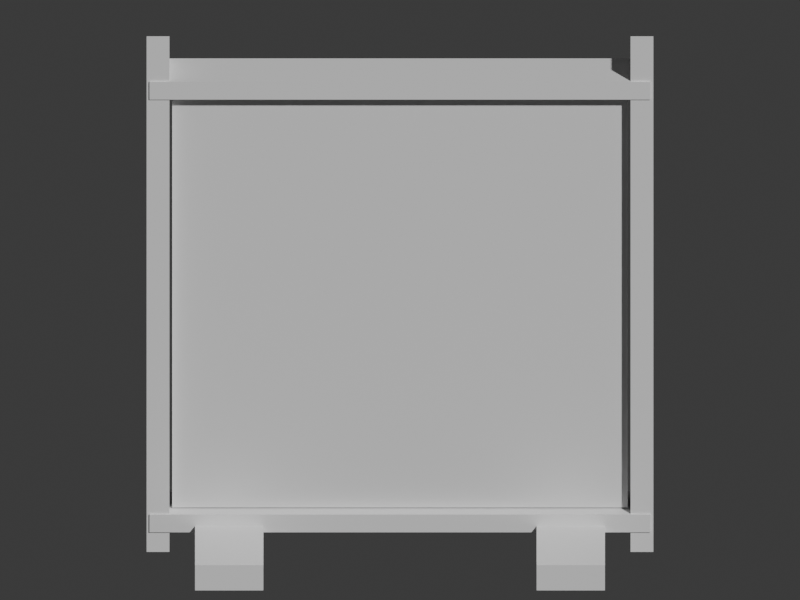 # Source: woodwork_tsuitate.blend  (saved by Blender 5.2.45; exported with 4.5.12 LTS)
import bpy
from mathutils import Matrix  # noqa: F401  (used for matrix-valued properties, if any)

bpy.ops.wm.read_factory_settings(use_empty=True)
scene = bpy.context.scene
scene.name = 'Scene'

# ---- collections
col_collection = bpy.data.collections.new('Collection'); scene.collection.children.link(col_collection)

# ---- materials (node trees are filled in below, after node groups)
mat_paper = bpy.data.materials.new('paper')
mat_paper.diffuse_color = (0.92, 0.84, 0.65, 1.0)
mat_wood = bpy.data.materials.new('wood')
mat_wood.diffuse_color = (0.49, 0.27, 0.13, 1.0)
mat_wood2 = bpy.data.materials.new('wood2')
mat_wood2.diffuse_color = (0.7, 0.45, 0.22, 1.0)

# ---- material node trees
mat_paper.use_nodes = True; mat_paper.node_tree.nodes.clear()
_N = mat_paper.node_tree.nodes; _L = mat_paper.node_tree.links
n0 = _N.new('ShaderNodeBsdfPrincipled'); n0.name = 'Principled BSDF'; n0.location = (-200, 100)
n0.inputs[10].default_value = 0.005
n1 = _N.new('ShaderNodeOutputMaterial'); n1.name = 'Material Output'; n1.location = (200, 100)
_L.new(n0.outputs[0], n1.inputs[0])
n1.is_active_output = True
mat_wood.use_nodes = True; mat_wood.node_tree.nodes.clear()
_N = mat_wood.node_tree.nodes; _L = mat_wood.node_tree.links
n0 = _N.new('ShaderNodeBsdfPrincipled'); n0.name = 'Principled BSDF'; n0.location = (-200, 100)
n0.inputs[10].default_value = 0.005
n1 = _N.new('ShaderNodeOutputMaterial'); n1.name = 'Material Output'; n1.location = (200, 100)
_L.new(n0.outputs[0], n1.inputs[0])
n1.is_active_output = True
mat_wood2.use_nodes = True; mat_wood2.node_tree.nodes.clear()
_N = mat_wood2.node_tree.nodes; _L = mat_wood2.node_tree.links
n0 = _N.new('ShaderNodeBsdfPrincipled'); n0.name = 'Principled BSDF'; n0.location = (-200, 100)
n0.inputs[10].default_value = 0.005
n1 = _N.new('ShaderNodeOutputMaterial'); n1.name = 'Material Output'; n1.location = (200, 100)
_L.new(n0.outputs[0], n1.inputs[0])
n1.is_active_output = True

# ---- world
world_world = bpy.data.worlds.new('World'); scene.world = world_world
world_world.use_nodes = True; world_world.node_tree.nodes.clear()
_N = world_world.node_tree.nodes; _L = world_world.node_tree.links
n0 = _N.new('ShaderNodeOutputWorld'); n0.name = 'World Output'; n0.location = (200, 100)
n1 = _N.new('ShaderNodeBackground'); n1.name = 'Background'; n1.location = (-200, 100)
n1.inputs[0].default_value = (0.05088, 0.05088, 0.05088, 1.0)
_L.new(n1.outputs[0], n0.inputs[0])
n0.is_active_output = True
world_world.color = (0.05088, 0.05088, 0.05088)
world_world.sun_shadow_jitter_overblur = 0.0

# ---- cameras
cam_camera = bpy.data.cameras.new('Camera')
cam_camera.type = 'ORTHO'
cam_camera.ortho_scale = 2.45

# ---- meshes
me_cube = bpy.data.meshes.new('Cube')
me_cube.from_pydata([(-0.8, -0.045, -0.83), (-0.8, -0.045, 0.83), (-0.8, 0.045, -0.83), (-0.8, 0.045, 0.83), (0.8, -0.045, -0.83), (0.8, -0.045, 0.83), (0.8, 0.045, -0.83), (0.8, 0.045, 0.83)], [], [(0, 1, 3, 2), (2, 3, 7, 6), (6, 7, 5, 4), (4, 5, 1, 0), (2, 6, 4, 0), (7, 3, 1, 5)])
_uv = me_cube.uv_layers.new(name='UVMap')
_uv.uv.foreach_set('vector', [0.375, 0.0, 0.625, 0.0, 0.625, 0.25, 0.375, 0.25, 0.375, 0.25, 0.625, 0.25, 0.625, 0.5, 0.375, 0.5, 0.375, 0.5, 0.625, 0.5, 0.625, 0.75, 0.375, 0.75, 0.375, 0.75, 0.625, 0.75, 0.625, 1.0, 0.375, 1.0, 0.125, 0.5, 0.375, 0.5, 0.375, 0.75, 0.125, 0.75, 0.625, 0.5, 0.875, 0.5, 0.875, 0.75, 0.625, 0.75])
me_cube.materials.append(mat_paper)
me_cube.update()
me_cube_001 = bpy.data.meshes.new('Cube.001')
me_cube_001.from_pydata([(-0.04, -0.085, -0.975), (-0.04, -0.085, 0.975), (-0.04, 0.085, -0.975), (-0.04, 0.085, 0.975), (0.04, -0.085, -0.975), (0.04, -0.085, 0.975), (0.04, 0.085, -0.975), (0.04, 0.085, 0.975)], [], [(0, 1, 3, 2), (2, 3, 7, 6), (6, 7, 5, 4), (4, 5, 1, 0), (2, 6, 4, 0), (7, 3, 1, 5)])
_uv = me_cube_001.uv_layers.new(name='UVMap')
_uv.uv.foreach_set('vector', [0.375, 0.0, 0.625, 0.0, 0.625, 0.25, 0.375, 0.25, 0.375, 0.25, 0.625, 0.25, 0.625, 0.5, 0.375, 0.5, 0.375, 0.5, 0.625, 0.5, 0.625, 0.75, 0.375, 0.75, 0.375, 0.75, 0.625, 0.75, 0.625, 1.0, 0.375, 1.0, 0.125, 0.5, 0.375, 0.5, 0.375, 0.75, 0.125, 0.75, 0.625, 0.5, 0.875, 0.5, 0.875, 0.75, 0.625, 0.75])
me_cube_001.materials.append(mat_wood)
me_cube_001.update()
me_cube_002 = bpy.data.meshes.new('Cube.002')
me_cube_002.from_pydata([(-0.04, -0.085, -0.975), (-0.04, -0.085, 0.975), (-0.04, 0.085, -0.975), (-0.04, 0.085, 0.975), (0.04, -0.085, -0.975), (0.04, -0.085, 0.975), (0.04, 0.085, -0.975), (0.04, 0.085, 0.975)], [], [(0, 1, 3, 2), (2, 3, 7, 6), (6, 7, 5, 4), (4, 5, 1, 0), (2, 6, 4, 0), (7, 3, 1, 5)])
_uv = me_cube_002.uv_layers.new(name='UVMap')
_uv.uv.foreach_set('vector', [0.375, 0.0, 0.625, 0.0, 0.625, 0.25, 0.375, 0.25, 0.375, 0.25, 0.625, 0.25, 0.625, 0.5, 0.375, 0.5, 0.375, 0.5, 0.625, 0.5, 0.625, 0.75, 0.375, 0.75, 0.375, 0.75, 0.625, 0.75, 0.625, 1.0, 0.375, 1.0, 0.125, 0.5, 0.375, 0.5, 0.375, 0.75, 0.125, 0.75, 0.625, 0.5, 0.875, 0.5, 0.875, 0.75, 0.625, 0.75])
me_cube_002.materials.append(mat_wood)
me_cube_002.update()
me_cube_003 = bpy.data.meshes.new('Cube.003')
me_cube_003.from_pydata([(-0.88, -0.09, -0.035), (-0.88, -0.09, 0.035), (-0.88, 0.09, -0.035), (-0.88, 0.09, 0.035), (0.88, -0.09, -0.035), (0.88, -0.09, 0.035), (0.88, 0.09, -0.035), (0.88, 0.09, 0.035)], [], [(0, 1, 3, 2), (2, 3, 7, 6), (6, 7, 5, 4), (4, 5, 1, 0), (2, 6, 4, 0), (7, 3, 1, 5)])
_uv = me_cube_003.uv_layers.new(name='UVMap')
_uv.uv.foreach_set('vector', [0.375, 0.0, 0.625, 0.0, 0.625, 0.25, 0.375, 0.25, 0.375, 0.25, 0.625, 0.25, 0.625, 0.5, 0.375, 0.5, 0.375, 0.5, 0.625, 0.5, 0.625, 0.75, 0.375, 0.75, 0.375, 0.75, 0.625, 0.75, 0.625, 1.0, 0.375, 1.0, 0.125, 0.5, 0.375, 0.5, 0.375, 0.75, 0.125, 0.75, 0.625, 0.5, 0.875, 0.5, 0.875, 0.75, 0.625, 0.75])
me_cube_003.materials.append(mat_wood2)
me_cube_003.update()
me_cube_004 = bpy.data.meshes.new('Cube.004')
me_cube_004.from_pydata([(-0.88, -0.09, -0.035), (-0.88, -0.09, 0.035), (-0.88, 0.09, -0.035), (-0.88, 0.09, 0.035), (0.88, -0.09, -0.035), (0.88, -0.09, 0.035), (0.88, 0.09, -0.035), (0.88, 0.09, 0.035)], [], [(0, 1, 3, 2), (2, 3, 7, 6), (6, 7, 5, 4), (4, 5, 1, 0), (2, 6, 4, 0), (7, 3, 1, 5)])
_uv = me_cube_004.uv_layers.new(name='UVMap')
_uv.uv.foreach_set('vector', [0.375, 0.0, 0.625, 0.0, 0.625, 0.25, 0.375, 0.25, 0.375, 0.25, 0.625, 0.25, 0.625, 0.5, 0.375, 0.5, 0.375, 0.5, 0.625, 0.5, 0.625, 0.75, 0.375, 0.75, 0.375, 0.75, 0.625, 0.75, 0.625, 1.0, 0.375, 1.0, 0.125, 0.5, 0.375, 0.5, 0.375, 0.75, 0.125, 0.75, 0.625, 0.5, 0.875, 0.5, 0.875, 0.75, 0.625, 0.75])
me_cube_004.materials.append(mat_wood2)
me_cube_004.update()
me_cube_005 = bpy.data.meshes.new('Cube.005')
me_cube_005.from_pydata([(-0.12, -0.39, -0.05), (-0.12, -0.39, 0.05), (-0.12, 0.39, -0.05), (-0.12, 0.39, 0.05), (0.12, -0.39, -0.05), (0.12, -0.39, 0.05), (0.12, 0.39, -0.05), (0.12, 0.39, 0.05)], [], [(0, 1, 3, 2), (2, 3, 7, 6), (6, 7, 5, 4), (4, 5, 1, 0), (2, 6, 4, 0), (7, 3, 1, 5)])
_uv = me_cube_005.uv_layers.new(name='UVMap')
_uv.uv.foreach_set('vector', [0.375, 0.0, 0.625, 0.0, 0.625, 0.25, 0.375, 0.25, 0.375, 0.25, 0.625, 0.25, 0.625, 0.5, 0.375, 0.5, 0.375, 0.5, 0.625, 0.5, 0.625, 0.75, 0.375, 0.75, 0.375, 0.75, 0.625, 0.75, 0.625, 1.0, 0.375, 1.0, 0.125, 0.5, 0.375, 0.5, 0.375, 0.75, 0.125, 0.75, 0.625, 0.5, 0.875, 0.5, 0.875, 0.75, 0.625, 0.75])
me_cube_005.materials.append(mat_wood)
me_cube_005.update()
me_cube_006 = bpy.data.meshes.new('Cube.006')
me_cube_006.from_pydata([(-0.12, -0.39, -0.05), (-0.12, -0.39, 0.05), (-0.12, 0.39, -0.05), (-0.12, 0.39, 0.05), (0.12, -0.39, -0.05), (0.12, -0.39, 0.05), (0.12, 0.39, -0.05), (0.12, 0.39, 0.05)], [], [(0, 1, 3, 2), (2, 3, 7, 6), (6, 7, 5, 4), (4, 5, 1, 0), (2, 6, 4, 0), (7, 3, 1, 5)])
_uv = me_cube_006.uv_layers.new(name='UVMap')
_uv.uv.foreach_set('vector', [0.375, 0.0, 0.625, 0.0, 0.625, 0.25, 0.375, 0.25, 0.375, 0.25, 0.625, 0.25, 0.625, 0.5, 0.375, 0.5, 0.375, 0.5, 0.625, 0.5, 0.625, 0.75, 0.375, 0.75, 0.375, 0.75, 0.625, 0.75, 0.625, 1.0, 0.375, 1.0, 0.125, 0.5, 0.375, 0.5, 0.375, 0.75, 0.125, 0.75, 0.625, 0.5, 0.875, 0.5, 0.875, 0.75, 0.625, 0.75])
me_cube_006.materials.append(mat_wood)
me_cube_006.update()

# ---- objects
ob_tsuitate_standing_screen = bpy.data.objects.new('Tsuitate standing screen', me_cube)
ob_screen_pillar = bpy.data.objects.new('Screen pillar', me_cube_001)
ob_screen_pillar_001 = bpy.data.objects.new('Screen pillar.001', me_cube_002)
ob_screen_frame = bpy.data.objects.new('Screen frame', me_cube_003)
ob_screen_frame_001 = bpy.data.objects.new('Screen frame.001', me_cube_004)
ob_screen_footing = bpy.data.objects.new('Screen footing', me_cube_005)
ob_screen_footing_001 = bpy.data.objects.new('Screen footing.001', me_cube_006)
ob_turntable_camera = bpy.data.objects.new('Turntable_Camera', cam_camera)

# ---- transforms, parenting, visibility, modifiers, constraints
ob_tsuitate_standing_screen.location = (0.0, 0.0, 0.8587)
ob_tsuitate_standing_screen.scale = (0.8718, 0.8718, 0.8718)
ob_screen_pillar.location = (-0.741, 0.0, 0.85)
ob_screen_pillar.scale = (0.8718, 0.8718, 0.8718)
ob_screen_pillar_001.location = (0.741, 0.0, 0.85)
ob_screen_pillar_001.scale = (0.8718, 0.8718, 0.8718)
ob_screen_frame.location = (0.0, 0.0, 0.1003)
ob_screen_frame.scale = (0.8718, 0.8718, 0.8718)
ob_screen_frame_001.location = (0.0, 0.0, 1.591)
ob_screen_frame_001.scale = (0.8718, 0.8718, 0.8718)
ob_screen_footing.location = (-0.5231, 0.0, 0.04795)
ob_screen_footing.scale = (0.8718, 0.8718, 0.8718)
ob_screen_footing_001.location = (0.5231, 0.0, 0.04795)
ob_screen_footing_001.scale = (0.8718, 0.8718, 0.8718)
ob_turntable_camera.location = (2.817e-16, -4.6, 3.2)
ob_turntable_camera.rotation_euler = (1.095, 3.154e-24, 6.123e-17)

# ---- collection membership
col_collection.objects.link(ob_tsuitate_standing_screen)
col_collection.objects.link(ob_screen_pillar)
col_collection.objects.link(ob_screen_pillar_001)
col_collection.objects.link(ob_screen_frame)
col_collection.objects.link(ob_screen_frame_001)
col_collection.objects.link(ob_screen_footing)
col_collection.objects.link(ob_screen_footing_001)
col_collection.objects.link(ob_turntable_camera)

# ---- scene / render settings (as saved in the file)
scene.camera = ob_turntable_camera
scene.frame_start = 1; scene.frame_end = 144; scene.frame_set(144)
scene.render.engine = 'BLENDER_WORKBENCH'
scene.render.resolution_x = 400
scene.render.resolution_y = 300
scene.render.bake_bias = 0.0
scene.render.bake_samples = 0
scene.render.compositor_device = 'GPU'
scene.eevee.use_volume_custom_range = False
scene.eevee.fast_gi_thickness_near = 0.1
scene.eevee.fast_gi_thickness_far = 0.0
scene.eevee.ray_tracing_options.screen_trace_thickness = 0.1
bpy.context.view_layer.update()

# ---- added for rendering (the .blend has no usable light): sun
light_auto_sun = bpy.data.lights.new('AutoSun', 'SUN')
light_auto_sun.energy = 3.0
light_auto_sun.angle = 0.0523599
ob_auto_sun = bpy.data.objects.new('AutoSun', light_auto_sun)
scene.collection.objects.link(ob_auto_sun)
ob_auto_sun.rotation_euler = (0.872665, 0.174533, 0.523599)
bpy.context.view_layer.update()

